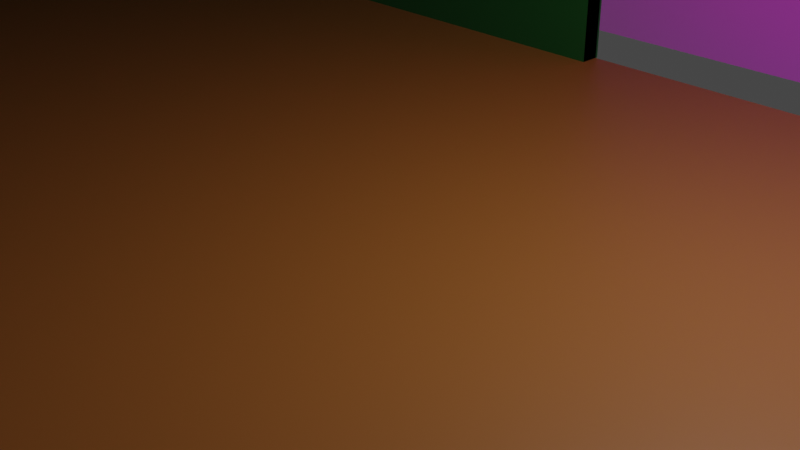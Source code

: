 # Source: taxidermy_huone_tutorial_huone2.blend  (saved by Blender 3.5.10; exported with 4.5.12 LTS)
import bpy
from mathutils import Matrix  # noqa: F401  (used for matrix-valued properties, if any)

bpy.ops.wm.read_factory_settings(use_empty=True)
scene = bpy.context.scene
scene.name = 'Scene'

# ---- collections
col_collection = bpy.data.collections.new('Collection'); scene.collection.children.link(col_collection)

# ---- images (referenced by path relative to the original .blend; pixels are not part of the script)
import os
ASSET_DIR = os.environ.get("B2B_ASSET_DIR", "")  # directory of the original .blend (textures are referenced by path, not embedded)
HERE = os.path.dirname(os.path.abspath(__file__))  # packed textures are extracted next to this script under _unpacked/

def load_image(name, relpath, width, height, colorspace="sRGB"):
    """Load a texture the original file referenced (path relative to the .blend, or extracted next to this script)."""
    p = next((c for c in (os.path.join(HERE, relpath), os.path.join(ASSET_DIR, relpath)) if relpath and os.path.exists(c)), "")
    if p:
        img = bpy.data.images.load(p, check_existing=True)
        img.name = name
    else:  # same state as the original file: an image datablock whose file is absent (Cycles renders it pink)
        img = bpy.data.images.new(name, width, height)
        img.source = "FILE"
        img.filepath = "//" + (relpath or name)
    img.colorspace_settings.name = colorspace
    return img
img_pohjapiirrus_png = load_image('pohjapiirrus.png', 'pohjapiirrus.png', 1024, 1024, 'sRGB')
img_unity_9umklap5jc_png = load_image('Unity_9uMKlaP5Jc.png', 'Unity_9uMKlaP5Jc.png', 1024, 1024, 'sRGB')

# ---- materials (node trees are filled in below, after node groups)
mat_pohjapiirrus = bpy.data.materials.new('pohjapiirrus')
mat_pohjapiirrus.surface_render_method = 'BLENDED'
mat_pohjapiirrus.blend_method = 'BLEND'
mat_unity_9umklap5jc = bpy.data.materials.new('Unity_9uMKlaP5Jc')
mat_unity_9umklap5jc.surface_render_method = 'BLENDED'
mat_unity_9umklap5jc.blend_method = 'BLEND'
mat_katto = bpy.data.materials.new('Katto')
mat_katto.use_transparent_shadow = False
mat_lattia = bpy.data.materials.new('lattia')
mat_lattia.use_transparent_shadow = False
mat_sein_t = bpy.data.materials.new('seinät')
mat_sein_t.use_transparent_shadow = False
mat_kulissi = bpy.data.materials.new('Kulissi')
mat_kulissi.use_transparent_shadow = False

# ---- material node trees
mat_pohjapiirrus.use_nodes = True; mat_pohjapiirrus.node_tree.nodes.clear()
_N = mat_pohjapiirrus.node_tree.nodes; _L = mat_pohjapiirrus.node_tree.links
n0 = _N.new('ShaderNodeBsdfPrincipled'); n0.name = 'Principled BSDF'; n0.location = (249, 275)
n0.distribution = 'GGX'
n0.subsurface_method = 'RANDOM_WALK_SKIN'
n0.inputs[3].default_value = 1.45
n0.inputs[28].default_value = 1.0
n1 = _N.new('ShaderNodeOutputMaterial'); n1.name = 'Material Output'; n1.location = (549, 275)
n2 = _N.new('ShaderNodeTexImage'); n2.name = 'Image Texture'; n2.location = (-249, 189)
n2.image = img_pohjapiirrus_png
n2.extension = 'CLIP'
_L.new(n2.outputs[0], n0.inputs[0])
_L.new(n0.outputs[0], n1.inputs[0])
_L.new(n2.outputs[0], n0.inputs[4])
_L.new(n2.outputs[0], n0.inputs[27])
n1.is_active_output = True
mat_unity_9umklap5jc.use_nodes = True; mat_unity_9umklap5jc.node_tree.nodes.clear()
_N = mat_unity_9umklap5jc.node_tree.nodes; _L = mat_unity_9umklap5jc.node_tree.links
n0 = _N.new('ShaderNodeOutputMaterial'); n0.name = 'Material Output'; n0.location = (300, 300)
n1 = _N.new('ShaderNodeTexImage'); n1.name = 'Image Texture'; n1.location = (-200, 300)
n1.image = img_unity_9umklap5jc_png
n1.extension = 'CLIP'
n2 = _N.new('ShaderNodeBsdfPrincipled'); n2.name = 'Principled BSDF'; n2.location = (0, 300)
n2.distribution = 'GGX'
n2.subsurface_method = 'RANDOM_WALK_SKIN'
n2.inputs[3].default_value = 1.45
n2.inputs[27].default_value = (0.0, 0.0, 0.0, 1.0)
n2.inputs[28].default_value = 1.0
_L.new(n1.outputs[0], n2.inputs[0])
_L.new(n1.outputs[1], n2.inputs[4])
_L.new(n2.outputs[0], n0.inputs[0])
n0.is_active_output = True
mat_katto.use_nodes = True; mat_katto.node_tree.nodes.clear()
_N = mat_katto.node_tree.nodes; _L = mat_katto.node_tree.links
n0 = _N.new('ShaderNodeBsdfPrincipled'); n0.name = 'Principled BSDF'; n0.location = (10, 300)
n0.distribution = 'GGX'
n0.subsurface_method = 'RANDOM_WALK_SKIN'
n0.inputs[0].default_value = (0.01606, 0.04072, 0.281, 1.0)
n0.inputs[3].default_value = 1.45
n0.inputs[27].default_value = (0.0, 0.0, 0.0, 1.0)
n0.inputs[28].default_value = 1.0
n1 = _N.new('ShaderNodeOutputMaterial'); n1.name = 'Material Output'; n1.location = (300, 300)
_L.new(n0.outputs[0], n1.inputs[0])
n1.is_active_output = True
mat_lattia.use_nodes = True; mat_lattia.node_tree.nodes.clear()
_N = mat_lattia.node_tree.nodes; _L = mat_lattia.node_tree.links
n0 = _N.new('ShaderNodeBsdfPrincipled'); n0.name = 'Principled BSDF'; n0.location = (10, 300)
n0.distribution = 'GGX'
n0.subsurface_method = 'RANDOM_WALK_SKIN'
n0.inputs[0].default_value = (0.281, 0.09738, 0.01606, 1.0)
n0.inputs[3].default_value = 1.45
n0.inputs[27].default_value = (0.0, 0.0, 0.0, 1.0)
n0.inputs[28].default_value = 1.0
n1 = _N.new('ShaderNodeOutputMaterial'); n1.name = 'Material Output'; n1.location = (300, 300)
_L.new(n0.outputs[0], n1.inputs[0])
n1.is_active_output = True
mat_sein_t.use_nodes = True; mat_sein_t.node_tree.nodes.clear()
_N = mat_sein_t.node_tree.nodes; _L = mat_sein_t.node_tree.links
n0 = _N.new('ShaderNodeBsdfPrincipled'); n0.name = 'Principled BSDF'; n0.location = (10, 300)
n0.distribution = 'GGX'
n0.subsurface_method = 'RANDOM_WALK_SKIN'
n0.inputs[0].default_value = (0.006421, 0.09462, 0.01555, 1.0)
n0.inputs[3].default_value = 1.45
n0.inputs[27].default_value = (0.0, 0.0, 0.0, 1.0)
n0.inputs[28].default_value = 1.0
n1 = _N.new('ShaderNodeOutputMaterial'); n1.name = 'Material Output'; n1.location = (300, 300)
_L.new(n0.outputs[0], n1.inputs[0])
n1.is_active_output = True
mat_kulissi.use_nodes = True; mat_kulissi.node_tree.nodes.clear()
_N = mat_kulissi.node_tree.nodes; _L = mat_kulissi.node_tree.links
n0 = _N.new('ShaderNodeBsdfPrincipled'); n0.name = 'Principled BSDF'; n0.location = (10, 300)
n0.distribution = 'GGX'
n0.subsurface_method = 'RANDOM_WALK_SKIN'
n0.inputs[0].default_value = (0.0, 0.0, 0.0, 1.0)
n0.inputs[3].default_value = 1.45
n0.inputs[27].default_value = (0.0, 0.0, 0.0, 1.0)
n0.inputs[28].default_value = 1.0
n1 = _N.new('ShaderNodeOutputMaterial'); n1.name = 'Material Output'; n1.location = (300, 300)
_L.new(n0.outputs[0], n1.inputs[0])
n1.is_active_output = True

# ---- world
world_world = bpy.data.worlds.new('World'); scene.world = world_world
world_world.use_nodes = True; world_world.node_tree.nodes.clear()
_N = world_world.node_tree.nodes; _L = world_world.node_tree.links
n0 = _N.new('ShaderNodeOutputWorld'); n0.name = 'World Output'; n0.location = (300, 300)
n1 = _N.new('ShaderNodeBackground'); n1.name = 'Background'; n1.location = (10, 300)
n1.inputs[0].default_value = (0.05088, 0.05088, 0.05088, 1.0)
_L.new(n1.outputs[0], n0.inputs[0])
n0.is_active_output = True
world_world.color = (0.05088, 0.05088, 0.05088)
world_world.use_sun_shadow = False
world_world.sun_shadow_jitter_overblur = 0.0

# ---- cameras
cam_camera = bpy.data.cameras.new('Camera')
cam_camera.clip_end = 100.0
cam_camera.ortho_scale = 7.314

# ---- lights
light_light = bpy.data.lights.new('Light', 'POINT')
light_light.transmission_factor = 0.0
light_light.energy = 1000.0
light_light.shadow_soft_size = 0.1
light_light.shadow_maximum_resolution = 0.006
light_light.use_absolute_resolution = True

# ---- meshes
me_pohjapiirrus = bpy.data.meshes.new('pohjapiirrus')
me_pohjapiirrus.from_pydata([(-1.031, -0.5, 0.0), (1.031, -0.5, 0.0), (-1.031, 0.5, 0.0), (1.031, 0.5, 0.0)], [], [(0, 1, 3, 2)])
_uv = me_pohjapiirrus.uv_layers.new(name='UVMap')
_uv.uv.foreach_set('vector', [0.0, 0.0, 1.0, 0.0, 1.0, 1.0, 0.0, 1.0])
me_pohjapiirrus.materials.append(mat_pohjapiirrus)
me_pohjapiirrus.update()
me_pohjapiirrus_001 = bpy.data.meshes.new('pohjapiirrus.001')
me_pohjapiirrus_001.from_pydata([(-1.031, -0.5, 0.0), (1.031, -0.5, 0.0), (-1.031, 0.5, 0.0), (1.031, 0.5, 0.0)], [], [(0, 1, 3, 2)])
_uv = me_pohjapiirrus_001.uv_layers.new(name='UVMap')
_uv.uv.foreach_set('vector', [0.0, 0.0, 1.0, 0.0, 1.0, 1.0, 0.0, 1.0])
me_pohjapiirrus_001.materials.append(mat_pohjapiirrus)
me_pohjapiirrus_001.update()
me_unity_9umklap5jc = bpy.data.meshes.new('Unity_9uMKlaP5Jc')
me_unity_9umklap5jc.from_pydata([(-1.319, -0.5, 0.0), (1.319, -0.5, 0.0), (-1.319, 0.5, 0.0), (1.319, 0.5, 0.0)], [], [(0, 1, 3, 2)])
_uv = me_unity_9umklap5jc.uv_layers.new(name='UVMap')
_uv.uv.foreach_set('vector', [0.0, 0.0, 1.0, 0.0, 1.0, 1.0, 0.0, 1.0])
me_unity_9umklap5jc.materials.append(mat_unity_9umklap5jc)
me_unity_9umklap5jc.update()
me_cube_002 = bpy.data.meshes.new('Cube.002')
me_cube_002.from_pydata([(20.9, 5.389, 12.52), (20.9, 5.389, -0.009486), (20.9, -10.22, 12.52), (20.9, -10.22, -0.009486), (-23.14, 5.389, 12.52), (-23.14, 5.389, -0.009486), (8.076, 5.389, -0.009486), (14.49, 5.389, 7.843), (14.49, 5.389, 12.52), (8.076, 5.389, 12.52), (14.49, 5.389, -0.009486), (8.076, 5.389, 7.843), (20.9, 5.389, 7.843), (20.9, -10.22, 7.843), (-23.14, 5.389, 7.843), (14.49, 5.389, 3.917), (8.076, 5.389, 3.917), (20.9, 5.389, 3.917), (20.9, -10.22, 3.917), (-23.14, 5.389, 3.917), (-15.46, 5.389, -0.009486), (-15.46, 5.389, 7.843), (-15.46, 5.389, 12.52), (-15.46, 5.389, 3.917), (-12.55, 5.389, 12.52), (-12.55, 5.389, -0.009486), (-12.55, 5.389, 7.843), (-12.55, 5.389, 3.917), (20.9, -10.22, 6.684), (14.49, 5.389, 6.684), (8.076, 5.389, 6.684), (-23.14, 5.389, 6.684), (20.9, 5.389, 6.684), (-15.46, 5.389, 6.684), (-12.55, 5.389, 6.684), (-1.897, 5.389, 12.52), (-1.898, 5.389, -0.009486), (-1.897, 5.389, 7.843), (-1.898, 5.389, 3.917), (-1.898, 5.389, 6.684), (5.255, 5.389, 12.52), (5.267, 5.389, -0.009486), (5.255, 5.389, 7.843), (5.267, 5.389, 3.917), (5.267, 5.389, 6.684), (20.9, -10.22, 10.18), (14.49, 5.389, 10.18), (8.076, 5.389, 10.18), (-23.14, 5.389, 10.18), (20.9, 5.389, 10.18), (-15.46, 5.389, 10.18), (-12.55, 5.389, 10.18), (-1.897, 5.389, 10.18), (5.255, 5.389, 10.18), (20.9, 1.077, 12.52), (20.9, 1.077, -0.009486), (20.9, 1.077, 7.843), (20.9, 1.077, 3.917), (20.9, 1.077, 6.684), (20.9, 1.077, 10.18), (20.9, -4.57, 12.52), (20.9, -4.57, -0.009486), (20.9, -4.57, 7.843), (20.9, -4.57, 3.917), (20.9, -4.57, 6.684), (20.9, -4.57, 10.18), (-23.14, 5.389, 9.013), (-15.46, 5.389, 9.013), (-12.55, 5.389, 9.013), (-1.897, 5.389, 9.013), (-23.37, 1.077, 12.52), (-23.37, 5.389, 12.52), (-23.37, 5.389, 3.917), (-23.37, 5.389, -0.009486), (-23.37, -10.22, 10.18), (-23.37, -10.22, 12.52), (-23.37, 5.389, 9.013), (-23.37, 5.389, 7.843), (-23.37, -10.22, 9.013), (-23.37, 5.389, 10.18), (-23.37, -4.57, 10.18), (-23.37, -4.57, 12.52), (-23.37, 1.077, -0.009486), (-23.37, 1.077, 7.843), (-23.37, 1.077, 3.917), (-23.37, 1.077, 10.18), (-23.37, 1.077, 9.013), (-23.37, -4.57, 9.013), (-46.35, 1.077, 0.006344), (-46.35, 1.077, -0.009486), (-46.35, 1.077, 9.006), (-23.67, 1.077, 9.006), (-23.37, -4.57, -0.009486), (-23.37, -10.22, -0.009486), (-23.37, -4.57, 7.843), (-23.37, -10.22, 7.843), (-23.37, -10.22, 6.684), (-23.37, -4.57, 3.917), (-23.37, -10.22, 3.917), (-23.37, -4.57, 6.669), (-23.37, -10.22, 9.013), (-23.37, 1.077, -0.009486), (-23.37, 1.077, 3.917), (-23.37, 1.077, 9.013), (-23.37, -4.57, 9.013), (-60.08, -4.57, -0.009486), (-60.08, -10.22, -0.009486), (-60.08, -4.57, 9.006), (-60.08, -10.22, 9.006), (-60.08, 1.077, -0.009486), (-60.08, 1.077, 9.006), (21.11, 5.608, 12.52), (21.11, 5.608, -0.009486), (21.21, -10.22, 12.52), (21.21, -10.22, -0.009486), (-23.14, 5.699, 12.52), (-23.14, 5.699, -0.009486), (8.076, 5.699, -0.009486), (14.49, 5.699, 7.843), (14.49, 5.699, 12.52), (8.076, 5.699, 12.52), (14.49, 5.699, -0.009486), (8.076, 5.699, 7.843), (21.11, 5.608, 7.843), (21.21, -10.22, 7.843), (-23.14, 5.699, 7.843), (14.49, 5.699, 3.917), (8.076, 5.699, 3.917), (21.11, 5.608, 3.917), (21.21, -10.22, 3.917), (-23.14, 5.699, 3.917), (-15.46, 5.699, -0.009486), (-15.46, 5.699, 7.843), (-15.46, 5.699, 12.52), (-15.46, 5.699, 3.917), (-12.55, 5.699, 12.52), (-12.55, 5.699, -0.009486), (-12.55, 5.699, 7.843), (-12.55, 5.699, 3.917), (21.21, -10.22, 6.684), (14.49, 5.699, 6.684), (8.076, 5.699, 6.684), (-23.14, 5.699, 6.684), (21.11, 5.608, 6.684), (-15.46, 5.699, 6.684), (-12.55, 5.699, 6.684), (-1.897, 5.699, 12.52), (-1.898, 5.699, -0.009486), (-1.897, 5.699, 7.843), (-1.898, 5.699, 3.917), (-1.898, 5.699, 6.684), (5.255, 5.699, 12.52), (5.267, 5.699, -0.009486), (5.255, 5.699, 7.843), (5.267, 5.699, 3.917), (5.267, 5.699, 6.684), (21.21, -10.22, 10.18), (14.49, 5.699, 10.18), (8.076, 5.699, 10.18), (-23.14, 5.699, 10.18), (21.11, 5.608, 10.18), (-15.46, 5.699, 10.18), (-12.55, 5.699, 10.18), (-1.897, 5.699, 10.18), (5.255, 5.699, 10.18), (21.21, 1.077, 12.52), (21.21, 1.077, -0.009486), (21.21, 1.077, 7.843), (21.21, 1.077, 3.917), (21.21, 1.077, 6.684), (21.21, 1.077, 10.18), (21.21, -4.57, 12.52), (21.21, -4.57, -0.009486), (21.21, -4.57, 7.843), (21.21, -4.57, 3.917), (21.21, -4.57, 6.684), (21.21, -4.57, 10.18), (-23.14, 5.699, 9.013), (-15.46, 5.699, 9.013), (-12.55, 5.699, 9.013), (-1.897, 5.699, 9.013), (-23.68, 1.077, 12.52), (-23.59, 5.608, 12.52), (-23.59, 5.608, 3.917), (-23.59, 5.608, -0.009486), (-23.68, -10.22, 10.18), (-23.68, -10.22, 12.52), (-23.59, 5.608, 9.013), (-23.59, 5.608, 7.843), (-23.68, -10.22, 9.013), (-23.59, 5.608, 10.18), (-23.68, -4.57, 10.18), (-23.68, -4.57, 12.52), (-23.68, 1.077, -0.009486), (-23.37, -4.57, 7.834), (-23.68, 1.077, 3.917), (-23.68, 1.077, 10.18), (-23.68, 1.077, 9.013), (-23.68, -4.57, 9.013), (-46.35, 1.387, -0.009486), (-46.35, 1.387, 9.006), (-23.67, 1.387, 9.006), (-23.68, -4.57, -0.009486), (-23.68, -10.22, -0.009486), (-23.68, -4.57, 7.843), (-23.68, -10.22, 7.843), (-23.68, -10.22, 6.684), (-23.68, -4.57, 3.917), (-23.68, -10.22, 3.917), (-23.68, -4.57, 6.684), (-23.68, -10.22, 9.013), (-23.59, 1.295, 9.013), (-23.68, -4.57, 9.013), (-60.39, -4.57, -0.009486), (-60.39, -10.22, -0.009486), (-60.39, -4.57, 9.006), (-60.39, -10.22, 9.006), (-60.3, 1.296, -0.009486), (-60.3, 1.296, 9.006), (-23.68, -4.57, 6.654), (-23.67, 1.077, 0.006344), (-46.35, 1.387, 0.006344), (-23.67, 1.387, 0.006344), (-23.68, -4.57, 7.834), (-23.37, 1.077, 7.841), (-23.68, 1.077, 7.841), (-46.35, 1.077, 2.217), (-60.08, -10.22, 2.217), (-60.08, -4.57, 2.217), (-60.08, 1.077, 2.217), (-46.35, 1.387, 2.217), (-60.39, -10.22, 2.217), (-60.39, -4.57, 2.217), (-60.3, 1.296, 2.217), (-60.08, -7.393, -0.009486), (-60.08, -7.393, 9.006), (-60.39, -7.393, -0.009486), (-60.39, -7.393, 9.006), (-60.39, -7.393, 2.217), (-60.08, -7.393, 2.217), (-66.85, -4.57, 2.217), (-66.85, -4.57, -0.009486), (-67.16, -4.57, 2.217), (-67.16, -4.57, -0.009486), (-67.16, -7.393, 2.217), (-66.85, -7.393, -0.009486), (-67.16, -7.393, -0.009486), (-66.85, -7.393, 2.217), (20.9, -1.528, -0.009486), (20.9, -1.528, 7.843), (20.9, -1.528, 3.917), (20.9, -1.528, 6.684), (20.9, -1.528, 10.18), (20.9, -1.528, 12.52), (21.21, -1.528, -0.009486), (21.21, -1.528, 7.843), (21.21, -1.528, 3.917), (21.21, -1.528, 6.684), (21.21, -1.528, 10.18), (21.21, -1.528, 12.52), (8.076, 5.389, 2.608), (14.49, 5.389, 2.608), (20.9, -10.22, 2.608), (20.9, 5.389, 2.608), (5.267, 5.389, 2.608), (20.9, 1.077, 2.608), (20.9, -4.57, 2.608), (8.076, 5.699, 2.608), (14.49, 5.699, 2.608), (21.21, -10.22, 2.608), (21.11, 5.608, 2.608), (5.267, 5.699, 2.608), (21.21, 1.077, 2.608), (21.21, -4.57, 2.608), (21.21, -1.528, 2.608), (20.9, -1.528, 2.608), (27.38, -4.57, -0.009486), (27.38, -1.528, -0.009486), (27.69, -4.57, -0.009486), (27.69, -1.528, -0.009486), (27.69, -1.528, 2.608), (27.38, -4.57, 2.608), (27.69, -4.57, 2.608), (27.38, -1.528, 2.608)], [(101, 102), (94, 194), (224, 103)], [(65, 45, 2, 60), (46, 8, 9, 47), (50, 22, 4, 48), (32, 12, 7, 29), (49, 0, 8, 46), (33, 21, 14, 31), (266, 262, 18, 63), (263, 17, 15, 261), (20, 23, 19, 5), (64, 28, 13, 62), (261, 15, 16, 260), (11, 30, 16, 15, 29, 7), (34, 26, 21, 33), (51, 24, 22, 50), (52, 35, 24, 51), (39, 37, 26, 34), (36, 38, 27, 25), (38, 39, 34, 27), (63, 18, 28, 64), (23, 33, 31, 19), (17, 32, 29, 15), (39, 44, 42, 53, 52, 69, 37), (53, 40, 35, 52), (47, 9, 40, 53), (30, 11, 42, 44), (260, 16, 43, 264), (16, 30, 44, 43), (11, 47, 53, 42), (69, 52, 51, 68), (68, 51, 50, 67), (12, 49, 46, 7), (67, 50, 48, 66), (7, 46, 47, 11), (62, 13, 45, 65), (20, 25, 27, 34, 33, 23), (12, 56, 59, 49), (17, 57, 58, 32), (32, 58, 56, 12), (263, 265, 57, 17), (49, 59, 54, 0), (48, 4, 71, 79), (14, 66, 76, 77), (249, 62, 65, 252), (250, 63, 64, 251), (251, 64, 62, 249), (275, 266, 63, 250), (252, 65, 60, 253), (21, 67, 66, 14), (26, 68, 67, 21), (37, 69, 68, 26), (85, 79, 71, 70), (82, 73, 72, 84), (86, 76, 79, 85), (87, 86, 85, 80), (80, 85, 70, 81), (74, 80, 81, 75), (78, 87, 80, 74), (83, 77, 76, 86), (5, 19, 72, 73), (66, 48, 79, 76), (95, 94, 104, 100), (96, 99, 94, 95), (93, 92, 97, 98), (98, 97, 99, 96), (228, 229, 110, 107), (239, 228, 107, 235), (226, 90, 110, 229), (176, 171, 113, 156), (157, 158, 120, 119), (161, 159, 115, 133), (143, 140, 118, 123), (160, 157, 119, 111), (144, 142, 125, 132), (273, 174, 129, 269), (270, 268, 126, 128), (131, 116, 130, 134), (175, 173, 124, 139), (268, 267, 127, 126), (122, 118, 140, 126, 127, 141), (145, 144, 132, 137), (162, 161, 133, 135), (163, 162, 135, 146), (150, 145, 137, 148), (147, 136, 138, 149), (149, 138, 145, 150), (174, 175, 139, 129), (134, 130, 142, 144), (128, 126, 140, 143), (150, 148, 180, 163, 164, 153, 155), (164, 163, 146, 151), (158, 164, 151, 120), (141, 155, 153, 122), (267, 271, 154, 127), (127, 154, 155, 141), (122, 153, 164, 158), (180, 179, 162, 163), (179, 178, 161, 162), (123, 118, 157, 160), (178, 177, 159, 161), (118, 122, 158, 157), (173, 176, 156, 124), (131, 134, 144, 145, 138, 136), (123, 160, 170, 167), (128, 143, 169, 168), (143, 123, 167, 169), (270, 128, 168, 272), (160, 111, 165, 170), (159, 190, 182, 115), (125, 188, 187, 177), (255, 258, 176, 173), (256, 257, 175, 174), (257, 255, 173, 175), (274, 256, 174, 273), (258, 259, 171, 176), (132, 125, 177, 178), (137, 132, 178, 179), (148, 137, 179, 180), (196, 181, 182, 190), (198, 197, 225, 223), (193, 195, 183, 184), (197, 196, 190, 187), (198, 191, 196, 197), (191, 192, 181, 196), (185, 186, 192, 191), (189, 185, 191, 198), (116, 184, 183, 130), (177, 187, 190, 159), (205, 210, 212, 204), (206, 205, 204, 209), (203, 208, 207, 202), (208, 206, 209, 207), (232, 215, 218, 233), (238, 237, 215, 232), (230, 233, 218, 200), (9, 8, 119, 120), (60, 2, 113, 171), (55, 1, 112, 166), (45, 13, 124, 156), (10, 6, 117, 121), (8, 0, 111, 119), (1, 10, 121, 112), (20, 5, 116, 131), (262, 3, 114, 269), (40, 9, 120, 151), (28, 18, 129, 139), (25, 20, 131, 136), (4, 22, 133, 115), (22, 24, 135, 133), (36, 25, 136, 147), (13, 28, 139, 124), (24, 35, 146, 135), (44, 39, 150, 155), (39, 38, 149, 150), (38, 36, 147, 149), (35, 40, 151, 146), (6, 41, 152, 117), (264, 43, 154, 271), (43, 44, 155, 154), (2, 45, 156, 113), (0, 54, 165, 111), (248, 55, 166, 254), (253, 60, 171, 259), (71, 4, 115, 182), (3, 61, 172, 114), (5, 73, 184, 116), (70, 71, 182, 181), (74, 75, 186, 185), (78, 74, 185, 189), (81, 70, 181, 192), (73, 82, 193, 184), (82, 84, 195, 193), (87, 198, 223, 194), (75, 81, 192, 186), (197, 86, 224, 225), (87, 78, 189, 198), (88, 220, 222, 221), (91, 201, 222, 220), (92, 93, 203, 202), (96, 95, 205, 206), (93, 98, 208, 203), (98, 96, 206, 208), (97, 92, 202, 207), (99, 97, 207, 209), (95, 100, 210, 205), (100, 104, 212, 210), (91, 103, 211, 201), (200, 90, 88, 221), (234, 106, 214, 236), (235, 107, 215, 237), (109, 105, 213, 217), (227, 108, 216, 231), (107, 110, 218, 215), (110, 90, 200, 218), (89, 109, 217, 199), (194, 223, 219, 99), (90, 88, 220, 91), (201, 200, 221, 222), (90, 200, 201, 197), (19, 31, 14, 77, 72), (77, 83, 102, 72), (102, 83, 225, 195), (104, 194, 83, 103), (224, 194, 223, 225), (195, 225, 188, 183), (130, 183, 188, 125), (197, 187, 188, 225), (106, 227, 231, 214), (199, 217, 233, 230), (236, 238, 244, 246), (213, 232, 233, 217), (89, 226, 229, 109), (234, 105, 241, 245), (105, 109, 229, 228), (106, 234, 239, 227), (214, 231, 238, 236), (108, 235, 237, 216), (105, 234, 236, 213), (231, 216, 237, 238), (227, 239, 235, 108), (246, 244, 242, 243), (245, 241, 240, 247), (228, 239, 247, 240), (105, 228, 240, 241), (232, 213, 243, 242), (239, 234, 245, 247), (238, 232, 242, 244), (213, 236, 246, 243), (54, 253, 259, 165), (61, 248, 254, 172), (170, 165, 259, 258), (272, 168, 256, 274), (169, 167, 255, 257), (168, 169, 257, 256), (167, 170, 258, 255), (59, 252, 253, 54), (265, 275, 250, 57), (58, 251, 249, 56), (57, 250, 251, 58), (56, 249, 252, 59), (55, 248, 275, 265), (166, 272, 274, 254), (41, 264, 271, 152), (18, 262, 269, 129), (254, 274, 280, 279), (112, 270, 272, 166), (117, 152, 271, 267), (121, 117, 267, 268), (112, 121, 268, 270), (172, 273, 269, 114), (273, 172, 278, 282), (1, 55, 265, 263), (6, 260, 264, 41), (10, 261, 260, 6), (1, 263, 261, 10), (61, 3, 262, 266), (279, 280, 282, 278), (277, 276, 281, 283), (274, 273, 282, 280), (248, 61, 276, 277), (61, 266, 281, 276), (266, 275, 283, 281), (275, 248, 277, 283), (172, 254, 279, 278)])
me_cube_002.polygons.foreach_set('material_index', [2, 2, 2, 2, 2, 2, 2, 2, 2, 2, 2, 2, 2, 2, 2, 2, 2, 2, 2, 2, 2, 2, 2, 2, 2, 2, 2, 2, 2, 2, 2, 2, 2, 2, 2, 2, 2, 2, 2, 2, 2, 2, 2, 2, 2, 2, 2, 2, 2, 2, 2, 2, 2, 2, 2, 2, 2, 2, 2, 2, 2, 2, 2, 2, 2, 2, 2, 2, 2, 2, 2, 2, 2, 2, 2, 2, 2, 2, 2, 2, 2, 2, 2, 2, 2, 2, 2, 2, 2, 2, 2, 2, 2, 2, 2, 2, 2, 2, 2, 2, 2, 2, 2, 2, 2, 2, 2, 2, 2, 2, 2, 2, 2, 2, 2, 2, 2, 2, 2, 2, 2, 2, 2, 2, 2, 2, 2, 2, 2, 2, 2, 2, 2, 2, 2, 2, 2, 2, 2, 2, 2, 2, 2, 2, 2, 2, 2, 2, 2, 2, 2, 2, 2, 2, 2, 2, 2, 2, 2, 2, 2, 2, 2, 2, 2, 2, 2, 2, 2, 2, 2, 2, 2, 2, 2, 0, 0, 2, 2, 2, 2, 2, 2, 2, 2, 0, 0, 2, 2, 1, 2, 2, 2, 0, 2, 2, 2, 2, 2, 2, 2, 2, 0, 2, 2, 2, 2, 2, 2, 2, 2, 2, 2, 2, 2, 2, 2, 2, 2, 2, 2, 2, 2, 2, 2, 2, 2, 2, 2, 2, 2, 2, 2, 2, 2, 2, 2, 2, 2, 2, 2, 2, 2, 2, 2, 2, 2, 2, 2, 2, 2, 2, 2, 2, 2, 2, 0, 2, 2, 2, 2, 2, 2])
_uv = me_cube_002.uv_layers.new(name='UVMap')
_uv.uv.foreach_set('vector', [0.2597, 0.7774, 0.2597, 0.8577, 0.2264, 0.8577, 0.2264, 0.7774, 0.438, 0.5385, 0.4047, 0.5385, 0.4047, 0.4473, 0.438, 0.4473, 0.438, 0.1124, 0.4047, 0.1124, 0.4047, 0.003252, 0.438, 0.003252, 0.4877, 0.6297, 0.4712, 0.6297, 0.4712, 0.5385, 0.4877, 0.5385, 0.438, 0.6297, 0.4047, 0.6297, 0.4047, 0.5385, 0.438, 0.5385, 0.4877, 0.1124, 0.4712, 0.1124, 0.4712, 0.003252, 0.4877, 0.003252, 0.3674, 0.7774, 0.3674, 0.8577, 0.3488, 0.8577, 0.3488, 0.7774, 0.5457, 0.6297, 0.5271, 0.6297, 0.5271, 0.5385, 0.5457, 0.5385, 0.5829, 0.1124, 0.5271, 0.1124, 0.5271, 0.003252, 0.5829, 0.003252, 0.3095, 0.7774, 0.3095, 0.8577, 0.293, 0.8577, 0.293, 0.7774, 0.5457, 0.5385, 0.5271, 0.5385, 0.5271, 0.4473, 0.5457, 0.4473, 0.4712, 0.4473, 0.4877, 0.4473, 0.5271, 0.4473, 0.5271, 0.5385, 0.4877, 0.5385, 0.4712, 0.5385, 0.4877, 0.1539, 0.4712, 0.1539, 0.4712, 0.1124, 0.4877, 0.1124, 0.438, 0.1539, 0.4047, 0.1539, 0.4047, 0.1124, 0.438, 0.1124, 0.438, 0.3054, 0.4047, 0.3054, 0.4047, 0.1539, 0.438, 0.1539, 0.4877, 0.3054, 0.4712, 0.3054, 0.4712, 0.1539, 0.4877, 0.1539, 0.5829, 0.3054, 0.5271, 0.3054, 0.5271, 0.1539, 0.5829, 0.1539, 0.5271, 0.3054, 0.4877, 0.3054, 0.4877, 0.1539, 0.5271, 0.1539, 0.3488, 0.7774, 0.3488, 0.8577, 0.3095, 0.8577, 0.3095, 0.7774, 0.5271, 0.1124, 0.4877, 0.1124, 0.4877, 0.003252, 0.5271, 0.003252, 0.5271, 0.6297, 0.4877, 0.6297, 0.4877, 0.5385, 0.5271, 0.5385, 0.4877, 0.3054, 0.4877, 0.4073, 0.4712, 0.4072, 0.438, 0.4072, 0.438, 0.3054, 0.4546, 0.3054, 0.4712, 0.3054, 0.438, 0.4072, 0.4047, 0.4072, 0.4047, 0.3054, 0.438, 0.3054, 0.438, 0.4473, 0.4047, 0.4473, 0.4047, 0.4072, 0.438, 0.4072, 0.4877, 0.4473, 0.4712, 0.4473, 0.4712, 0.4072, 0.4877, 0.4073, 0.5457, 0.4473, 0.5271, 0.4473, 0.5271, 0.4073, 0.5457, 0.4073, 0.5271, 0.4473, 0.4877, 0.4473, 0.4877, 0.4073, 0.5271, 0.4073, 0.4712, 0.4473, 0.438, 0.4473, 0.438, 0.4072, 0.4712, 0.4072, 0.4546, 0.3054, 0.438, 0.3054, 0.438, 0.1539, 0.4546, 0.1539, 0.4546, 0.1539, 0.438, 0.1539, 0.438, 0.1124, 0.4546, 0.1124, 0.4712, 0.6297, 0.438, 0.6297, 0.438, 0.5385, 0.4712, 0.5385, 0.4546, 0.1124, 0.438, 0.1124, 0.438, 0.003252, 0.4546, 0.003252, 0.4712, 0.5385, 0.438, 0.5385, 0.438, 0.4473, 0.4712, 0.4473, 0.293, 0.7774, 0.293, 0.8577, 0.2597, 0.8577, 0.2597, 0.7774, 0.5829, 0.1124, 0.5829, 0.1539, 0.5271, 0.1539, 0.4877, 0.1539, 0.4877, 0.1124, 0.5271, 0.1124, 0.293, 0.6357, 0.293, 0.6971, 0.2597, 0.6971, 0.2597, 0.6357, 0.3488, 0.6357, 0.3488, 0.6971, 0.3095, 0.6971, 0.3095, 0.6357, 0.3095, 0.6357, 0.3095, 0.6971, 0.293, 0.6971, 0.293, 0.6357, 0.3674, 0.6357, 0.3674, 0.6971, 0.3488, 0.6971, 0.3488, 0.6357, 0.2597, 0.6357, 0.2597, 0.6971, 0.2264, 0.6971, 0.2264, 0.6357, 0.438, 0.003252, 0.4047, 0.003252, 0.4047, 0.0, 0.438, 0.0, 0.4712, 0.003252, 0.4546, 0.003252, 0.4546, 0.0, 0.4712, 0.0, 0.293, 0.7341, 0.293, 0.7774, 0.2597, 0.7774, 0.2597, 0.7341, 0.3488, 0.7341, 0.3488, 0.7774, 0.3095, 0.7774, 0.3095, 0.7341, 0.3095, 0.7341, 0.3095, 0.7774, 0.293, 0.7774, 0.293, 0.7341, 0.3674, 0.7341, 0.3674, 0.7774, 0.3488, 0.7774, 0.3488, 0.7341, 0.2597, 0.7341, 0.2597, 0.7774, 0.2264, 0.7774, 0.2264, 0.7341, 0.4712, 0.1124, 0.4546, 0.1124, 0.4546, 0.003252, 0.4712, 0.003252, 0.4712, 0.1539, 0.4546, 0.1539, 0.4546, 0.1124, 0.4712, 0.1124, 0.4712, 0.3054, 0.4546, 0.3054, 0.4546, 0.1539, 0.4712, 0.1539, 0.8985, 0.06133, 0.8985, 6.783e-09, 0.9318, 6.783e-09, 0.9318, 0.06133, 0.2196, 0.6385, 0.2196, 0.6998, 0.1638, 0.6998, 0.1638, 0.6385, 0.8818, 0.06133, 0.8818, 6.783e-09, 0.8985, 6.783e-09, 0.8985, 0.06133, 0.8818, 0.1417, 0.8818, 0.06133, 0.8985, 0.06133, 0.8985, 0.1417, 0.8985, 0.1417, 0.8985, 0.06133, 0.9318, 0.06133, 0.9318, 0.1417, 0.8985, 0.222, 0.8985, 0.1417, 0.9318, 0.1417, 0.9318, 0.222, 0.8818, 0.222, 0.8818, 0.1417, 0.8985, 0.1417, 0.8985, 0.222, 0.8652, 0.06133, 0.8652, 6.783e-09, 0.8818, 6.783e-09, 0.8818, 0.06133, 0.5829, 0.003252, 0.5271, 0.003252, 0.5271, 0.0, 0.5829, 0.0, 0.4546, 0.003252, 0.438, 0.003252, 0.438, 0.0, 0.4546, 0.0, 0.1283, 0.9511, 0.2086, 0.9511, 0.2086, 0.9677, 0.1283, 0.9677, 0.1283, 0.9346, 0.2086, 0.9344, 0.2086, 0.9511, 0.1283, 0.9511, 0.1283, 0.8393, 0.2086, 0.8393, 0.2086, 0.8952, 0.1283, 0.8952, 0.1283, 0.8952, 0.2086, 0.8952, 0.2086, 0.9344, 0.1283, 0.9346, 0.09659, 0.9197, 0.09659, 1.0, 0.0, 1.0, 0.0, 0.9197, 0.09659, 0.8795, 0.09659, 0.9197, 0.0, 0.9197, 0.0, 0.8795, 0.8707, 0.2267, 0.9673, 0.2267, 0.9673, 0.4221, 0.8707, 0.4221, 0.438, 0.71, 0.4047, 0.71, 0.4047, 0.6297, 0.438, 0.6297, 0.2597, 0.09425, 0.2597, 0.1854, 0.2264, 0.1854, 0.2264, 0.09425, 0.2597, 0.5202, 0.2597, 0.6293, 0.2264, 0.6293, 0.2264, 0.5202, 0.3095, 0.0, 0.3095, 0.09425, 0.293, 0.09425, 0.293, 0.0, 0.2597, 0.0, 0.2597, 0.09425, 0.2264, 0.09425, 0.2264, 0.0, 0.3095, 0.5202, 0.3095, 0.6293, 0.293, 0.6293, 0.293, 0.5202, 0.5457, 0.71, 0.5271, 0.71, 0.5271, 0.6297, 0.5457, 0.6297, 0.3674, 0.0, 0.3674, 0.09425, 0.3488, 0.09425, 0.3488, 0.0, 0.4047, 0.5202, 0.4047, 0.6293, 0.3488, 0.6293, 0.3488, 0.5202, 0.4877, 0.71, 0.4712, 0.71, 0.4712, 0.6297, 0.4877, 0.6297, 0.3674, 0.09425, 0.3674, 0.1854, 0.3488, 0.1854, 0.3488, 0.09425, 0.293, 0.1854, 0.293, 0.09425, 0.3095, 0.09425, 0.3488, 0.09425, 0.3488, 0.1854, 0.3095, 0.1854, 0.3095, 0.4787, 0.3095, 0.5202, 0.293, 0.5202, 0.293, 0.4787, 0.2597, 0.4787, 0.2597, 0.5202, 0.2264, 0.5202, 0.2264, 0.4787, 0.2597, 0.3272, 0.2597, 0.4787, 0.2264, 0.4787, 0.2264, 0.3272, 0.3095, 0.3273, 0.3095, 0.4787, 0.293, 0.4787, 0.293, 0.3272, 0.4047, 0.3273, 0.4047, 0.4787, 0.3488, 0.4787, 0.3488, 0.3273, 0.3488, 0.3273, 0.3488, 0.4787, 0.3095, 0.4787, 0.3095, 0.3273, 0.5271, 0.71, 0.4877, 0.71, 0.4877, 0.6297, 0.5271, 0.6297, 0.3488, 0.5202, 0.3488, 0.6293, 0.3095, 0.6293, 0.3095, 0.5202, 0.3488, 0.0, 0.3488, 0.09425, 0.3095, 0.09425, 0.3095, 0.0, 0.3095, 0.3273, 0.293, 0.3272, 0.2763, 0.3272, 0.2597, 0.3272, 0.2597, 0.2255, 0.293, 0.2255, 0.3095, 0.2254, 0.2597, 0.2255, 0.2597, 0.3272, 0.2264, 0.3272, 0.2264, 0.2255, 0.2597, 0.1854, 0.2597, 0.2255, 0.2264, 0.2255, 0.2264, 0.1854, 0.3095, 0.1854, 0.3095, 0.2254, 0.293, 0.2255, 0.293, 0.1854, 0.3674, 0.1854, 0.3674, 0.2254, 0.3488, 0.2254, 0.3488, 0.1854, 0.3488, 0.1854, 0.3488, 0.2254, 0.3095, 0.2254, 0.3095, 0.1854, 0.293, 0.1854, 0.293, 0.2255, 0.2597, 0.2255, 0.2597, 0.1854, 0.2763, 0.3272, 0.2763, 0.4787, 0.2597, 0.4787, 0.2597, 0.3272, 0.2763, 0.4787, 0.2763, 0.5202, 0.2597, 0.5202, 0.2597, 0.4787, 0.293, 0.0, 0.293, 0.09425, 0.2597, 0.09425, 0.2597, 0.0, 0.2763, 0.5202, 0.2763, 0.6293, 0.2597, 0.6293, 0.2597, 0.5202, 0.293, 0.09425, 0.293, 0.1854, 0.2597, 0.1854, 0.2597, 0.09425, 0.4712, 0.71, 0.438, 0.71, 0.438, 0.6297, 0.4712, 0.6297, 0.4047, 0.5202, 0.3488, 0.5202, 0.3095, 0.5202, 0.3095, 0.4787, 0.3488, 0.4787, 0.4047, 0.4787, 0.4712, 0.8548, 0.438, 0.8548, 0.438, 0.7903, 0.4712, 0.7903, 0.5271, 0.8548, 0.4877, 0.8548, 0.4877, 0.7903, 0.5271, 0.7903, 0.4877, 0.8548, 0.4712, 0.8548, 0.4712, 0.7903, 0.4877, 0.7903, 0.5457, 0.8548, 0.5271, 0.8548, 0.5271, 0.7903, 0.5457, 0.7903, 0.438, 0.8548, 0.4047, 0.8548, 0.4047, 0.7903, 0.438, 0.7903, 0.2597, 0.6293, 0.2597, 0.6357, 0.2264, 0.6357, 0.2264, 0.6293, 0.293, 0.6293, 0.293, 0.6357, 0.2763, 0.6357, 0.2763, 0.6293, 0.4712, 0.7533, 0.438, 0.7533, 0.438, 0.71, 0.4712, 0.71, 0.5271, 0.7533, 0.4877, 0.7533, 0.4877, 0.71, 0.5271, 0.71, 0.4877, 0.7533, 0.4712, 0.7533, 0.4712, 0.71, 0.4877, 0.71, 0.5457, 0.7533, 0.5271, 0.7533, 0.5271, 0.71, 0.5457, 0.71, 0.438, 0.7533, 0.4047, 0.7533, 0.4047, 0.71, 0.438, 0.71, 0.293, 0.5202, 0.293, 0.6293, 0.2763, 0.6293, 0.2763, 0.5202, 0.293, 0.4787, 0.293, 0.5202, 0.2763, 0.5202, 0.2763, 0.4787, 0.293, 0.3272, 0.293, 0.4787, 0.2763, 0.4787, 0.2763, 0.3272, 0.6162, 0.6137, 0.5829, 0.6137, 0.5829, 0.5493, 0.6162, 0.5493, 0.6329, 0.6941, 0.6329, 0.6137, 0.6495, 0.6137, 0.6496, 0.6941, 0.7612, 0.6137, 0.7054, 0.6137, 0.7054, 0.5493, 0.7612, 0.5493, 0.6329, 0.6137, 0.6162, 0.6137, 0.6162, 0.5493, 0.6329, 0.5493, 0.6329, 0.6941, 0.6162, 0.6941, 0.6162, 0.6137, 0.6329, 0.6137, 0.6162, 0.6941, 0.5829, 0.6941, 0.5829, 0.6137, 0.6162, 0.6137, 0.6162, 0.7744, 0.5829, 0.7744, 0.5829, 0.6941, 0.6162, 0.6941, 0.6329, 0.7744, 0.6162, 0.7744, 0.6162, 0.6941, 0.6329, 0.6941, 0.4047, 0.6293, 0.4047, 0.6357, 0.3488, 0.6357, 0.3488, 0.6293, 0.2763, 0.6293, 0.2763, 0.6357, 0.2597, 0.6357, 0.2597, 0.6293, 0.485, 0.9665, 0.485, 0.9831, 0.4047, 0.9831, 0.4047, 0.9665, 0.485, 0.95, 0.485, 0.9665, 0.4047, 0.9665, 0.4047, 0.95, 0.485, 0.8548, 0.485, 0.9106, 0.4047, 0.9106, 0.4047, 0.8548, 0.485, 0.9106, 0.485, 0.95, 0.4047, 0.95, 0.4047, 0.9106, 0.6795, 0.8578, 0.5829, 0.8578, 0.5829, 0.7744, 0.6795, 0.7744, 0.6795, 0.898, 0.5829, 0.898, 0.5829, 0.8578, 0.6795, 0.8578, 0.8578, 0.7501, 0.8578, 0.9486, 0.7612, 0.9486, 0.7612, 0.7501, 0.222, 0.1868, 0.222, 0.09559, 0.2264, 0.09559, 0.2264, 0.1868, 0.08033, 0.00441, 1.357e-08, 0.00441, 0.0, 0.0, 0.08033, 1.357e-07, 0.7436, 0.2223, 0.8049, 0.2223, 0.8081, 0.2254, 0.7436, 0.2267, 0.2152, 0.8448, 0.2152, 0.8115, 0.2196, 0.8115, 0.2196, 0.8448, 0.8049, 0.1311, 0.8049, 0.03995, 0.8093, 0.03995, 0.8093, 0.1311, 0.222, 0.09559, 0.222, 0.00441, 0.2251, 0.001292, 0.2264, 0.09559, 0.8049, 0.2223, 0.8049, 0.1311, 0.8093, 0.1311, 0.8081, 0.2254, 0.9508, 0.7393, 0.9293, 0.8464, 0.925, 0.8455, 0.9465, 0.7385, 0.2152, 0.7371, 0.2152, 0.6998, 0.2196, 0.6998, 0.2196, 0.7371, 0.222, 0.2269, 0.222, 0.1868, 0.2264, 0.1868, 0.2264, 0.2269, 0.2152, 0.795, 0.2152, 0.7557, 0.2196, 0.7557, 0.2196, 0.795, 0.959, 0.6986, 0.9508, 0.7393, 0.9465, 0.7385, 0.9547, 0.6978, 0.222, 0.6308, 0.222, 0.5217, 0.2264, 0.5217, 0.2264, 0.6308, 0.222, 0.5217, 0.222, 0.4801, 0.2264, 0.4801, 0.2264, 0.5217, 0.9888, 0.5501, 0.959, 0.6986, 0.9547, 0.6978, 0.9845, 0.5493, 0.2152, 0.8115, 0.2152, 0.795, 0.2196, 0.795, 0.2196, 0.8115, 0.222, 0.4801, 0.222, 0.3286, 0.2264, 0.3286, 0.2264, 0.4801, 0.2026, 0.6998, 0.2026, 0.8018, 0.1982, 0.8018, 0.1982, 0.6998, 0.207, 0.795, 0.207, 0.7557, 0.2114, 0.7557, 0.2114, 0.795, 0.207, 0.7557, 0.207, 0.6998, 0.2114, 0.6998, 0.2114, 0.7557, 0.222, 0.3286, 0.222, 0.2269, 0.2264, 0.2269, 0.2264, 0.3286, 0.8049, 0.03995, 0.8049, 0.0, 0.8093, 0.0, 0.8093, 0.03995, 0.207, 0.7371, 0.207, 0.7557, 0.2026, 0.7557, 0.2026, 0.7371, 0.207, 0.7557, 0.207, 0.795, 0.2026, 0.795, 0.2026, 0.7557, 0.2152, 0.8781, 0.2152, 0.8448, 0.2196, 0.8448, 0.2196, 0.8781, 0.222, 0.00441, 0.1607, 0.00441, 0.1607, 2.171e-07, 0.2251, 0.001292, 0.7065, 0.2223, 0.7436, 0.2223, 0.7436, 0.2267, 0.7065, 0.2267, 0.1236, 0.00441, 0.08033, 0.00441, 0.08033, 1.357e-07, 0.1236, 1.795e-07, 0.222, 0.6341, 0.222, 0.6308, 0.2264, 0.6308, 0.2251, 0.6372, 0.5829, 0.2223, 0.6633, 0.2223, 0.6633, 0.2267, 0.5829, 0.2267, 0.9293, 0.8464, 0.9287, 0.8496, 0.925, 0.852, 0.925, 0.8455, 0.1607, 0.6341, 0.222, 0.6341, 0.2251, 0.6372, 0.1607, 0.6385, 0.7332, 0.791, 0.7332, 0.8243, 0.7288, 0.8243, 0.7288, 0.791, 0.7332, 0.7744, 0.7332, 0.791, 0.7288, 0.791, 0.7288, 0.7744, 0.08033, 0.6341, 0.1607, 0.6341, 0.1607, 0.6385, 0.08033, 0.6385, 0.9287, 0.8496, 0.9888, 0.8616, 0.988, 0.866, 0.925, 0.852, 0.7288, 0.7744, 0.7288, 0.8302, 0.7244, 0.8302, 0.7244, 0.7744, 0.7377, 0.8079, 0.7332, 0.8079, 0.7332, 0.7912, 0.7377, 0.7912, 2.713e-08, 0.6341, 0.08033, 0.6341, 0.08033, 0.6385, 2.713e-08, 0.6385, 0.7421, 0.7911, 0.7377, 0.7911, 0.7377, 0.7744, 0.7421, 0.7744, 0.8522, 0.4221, 0.8522, 0.5024, 0.8478, 0.5024, 0.8478, 0.4221, 0.9717, 0.2267, 0.9717, 0.5493, 0.9673, 0.5493, 0.9673, 0.2267, 0.1982, 0.8278, 0.1938, 0.8278, 0.1938, 0.6998, 0.1982, 0.6998, 0.8478, 0.4221, 0.8478, 0.5024, 0.8434, 0.5024, 0.8434, 0.4221, 0.185, 0.795, 0.185, 0.8115, 0.1806, 0.8115, 0.1806, 0.795, 0.185, 0.6998, 0.185, 0.7557, 0.1806, 0.7557, 0.1806, 0.6998, 0.185, 0.7557, 0.185, 0.795, 0.1806, 0.795, 0.1806, 0.7557, 0.839, 0.478, 0.839, 0.4221, 0.8434, 0.4221, 0.8434, 0.478, 0.839, 0.5171, 0.839, 0.478, 0.8434, 0.478, 0.8434, 0.5173, 0.185, 0.8115, 0.185, 0.8282, 0.1806, 0.8282, 0.1806, 0.8115, 0.7156, 0.7744, 0.7156, 0.8547, 0.7112, 0.8547, 0.7112, 0.7744, 0.2114, 0.7029, 0.2145, 0.6998, 0.2145, 0.7042, 0.2145, 0.706, 0.1938, 0.8278, 0.1894, 0.8278, 0.1894, 0.6998, 0.1938, 0.6998, 0.04016, 0.6432, 0.0, 0.6429, 2.871e-05, 0.6385, 0.04019, 0.6387, 0.8014, 0.7455, 0.8415, 0.7452, 0.8416, 0.7496, 0.8014, 0.7499, 0.1607, 0.6439, 0.08033, 0.6434, 0.08036, 0.639, 0.1638, 0.6408, 0.1894, 0.7315, 0.1894, 0.8281, 0.185, 0.8281, 0.185, 0.7315, 0.8415, 0.7452, 0.9219, 0.7447, 0.925, 0.7478, 0.8416, 0.7496, 0.9219, 0.7447, 0.9206, 0.5493, 0.925, 0.5493, 0.925, 0.7478, 0.1594, 0.8393, 0.1607, 0.6439, 0.1638, 0.6408, 0.1638, 0.8393, 0.7377, 0.7912, 0.7332, 0.7912, 0.7332, 0.7744, 0.7377, 0.7746, 0.5829, 0.2267, 0.711, 0.2267, 0.711, 0.5493, 0.5829, 0.5493, 0.711, 0.5493, 0.711, 0.2267, 0.839, 0.2267, 0.839, 0.5493, 0.2241, 0.961, 0.2196, 0.961, 0.2196, 0.6385, 0.2241, 0.6385, 0.5271, 0.003252, 0.4877, 0.003252, 0.4712, 0.003252, 0.4712, 0.0, 0.5271, 0.0, 0.8652, 6.783e-09, 0.8652, 0.06133, 0.8093, 0.06133, 0.8093, 0.0, 0.7244, 0.7744, 0.7244, 0.8302, 0.72, 0.8302, 0.72, 0.7744, 0.1638, 0.6998, 0.1806, 0.6998, 0.1804, 0.7801, 0.1638, 0.7801, 0.72, 0.7744, 0.72, 0.8547, 0.7156, 0.8547, 0.7156, 0.7744, 0.7054, 0.6137, 0.6495, 0.6137, 0.6495, 0.5493, 0.7054, 0.5493, 0.3488, 0.6293, 0.3488, 0.6357, 0.293, 0.6357, 0.293, 0.6293, 0.6329, 0.6137, 0.6329, 0.5493, 0.6495, 0.5493, 0.6495, 0.6137, 0.1894, 0.6998, 0.1894, 0.7315, 0.185, 0.7315, 0.185, 0.6998, 0.8895, 0.7501, 0.8895, 0.9486, 0.8578, 0.9486, 0.8578, 0.7501, 0.7112, 0.898, 0.6795, 0.898, 0.6795, 0.898, 0.7112, 0.898, 0.7112, 0.8578, 0.6795, 0.8578, 0.6795, 0.7744, 0.7112, 0.7744, 0.839, 0.2267, 0.8707, 0.2267, 0.8707, 0.4221, 0.839, 0.4221, 0.04016, 0.6432, 0.08033, 0.6434, 0.08033, 0.6434, 0.04016, 0.6432, 0.1283, 0.9197, 0.1283, 1.0, 0.09659, 1.0, 0.09659, 0.9197, 0.1283, 0.8393, 0.1283, 0.8795, 0.09659, 0.8795, 0.09659, 0.8393, 0.7112, 0.9382, 0.6795, 0.9382, 0.6795, 0.898, 0.7112, 0.898, 0.7612, 0.7457, 0.8014, 0.7455, 0.8014, 0.7499, 0.7612, 0.7501, 0.08033, 0.6434, 0.04016, 0.6432, 0.04019, 0.6387, 0.08036, 0.639, 0.6795, 0.9382, 0.5829, 0.9382, 0.5829, 0.898, 0.6795, 0.898, 0.09659, 0.8393, 0.09659, 0.8795, 0.0, 0.8795, 0.0, 0.8393, 0.7112, 0.898, 0.6795, 0.898, 0.6795, 0.8578, 0.7112, 0.8578, 0.1283, 0.8795, 0.1283, 0.9197, 0.09659, 0.9197, 0.09659, 0.8795, 0.09659, 0.9197, 0.09659, 0.8795, 0.09659, 0.8795, 0.09659, 0.9197, 0.1283, 0.9197, 0.09659, 0.9197, 0.09659, 0.9197, 0.1283, 0.9197, 0.6795, 0.8578, 0.7112, 0.8578, 0.7112, 0.8578, 0.6795, 0.8578, 0.09659, 0.8795, 0.1283, 0.8795, 0.1283, 0.8795, 0.09659, 0.8795, 0.6795, 0.898, 0.6795, 0.8578, 0.6795, 0.8578, 0.6795, 0.898, 0.08036, 0.639, 0.04019, 0.6387, 0.04019, 0.6387, 0.08036, 0.639, 0.1607, 0.00441, 0.1236, 0.00441, 0.1236, 1.795e-07, 0.1607, 2.171e-07, 0.6633, 0.2223, 0.7065, 0.2223, 0.7065, 0.2267, 0.6633, 0.2267, 0.438, 0.7903, 0.4047, 0.7903, 0.4047, 0.7533, 0.438, 0.7533, 0.5457, 0.7903, 0.5271, 0.7903, 0.5271, 0.7533, 0.5457, 0.7533, 0.4877, 0.7903, 0.4712, 0.7903, 0.4712, 0.7533, 0.4877, 0.7533, 0.5271, 0.7903, 0.4877, 0.7903, 0.4877, 0.7533, 0.5271, 0.7533, 0.4712, 0.7903, 0.438, 0.7903, 0.438, 0.7533, 0.4712, 0.7533, 0.2597, 0.6971, 0.2597, 0.7341, 0.2264, 0.7341, 0.2264, 0.6971, 0.3674, 0.6971, 0.3674, 0.7341, 0.3488, 0.7341, 0.3488, 0.6971, 0.3095, 0.6971, 0.3095, 0.7341, 0.293, 0.7341, 0.293, 0.6971, 0.3488, 0.6971, 0.3488, 0.7341, 0.3095, 0.7341, 0.3095, 0.6971, 0.293, 0.6971, 0.293, 0.7341, 0.2597, 0.7341, 0.2597, 0.6971, 0.4047, 0.6971, 0.4047, 0.7341, 0.3674, 0.7341, 0.3674, 0.6971, 0.5829, 0.7903, 0.5457, 0.7903, 0.5457, 0.7533, 0.5829, 0.7533, 0.207, 0.6998, 0.207, 0.7371, 0.2026, 0.7371, 0.2026, 0.6998, 0.2152, 0.7557, 0.2152, 0.7371, 0.2196, 0.7371, 0.2196, 0.7557, 0.5829, 0.7533, 0.5457, 0.7533, 0.5457, 0.7533, 0.5829, 0.7533, 0.5829, 0.8548, 0.5457, 0.8548, 0.5457, 0.7903, 0.5829, 0.7903, 0.4047, 0.1854, 0.4047, 0.2254, 0.3674, 0.2254, 0.3674, 0.1854, 0.4047, 0.09425, 0.4047, 0.1854, 0.3674, 0.1854, 0.3674, 0.09425, 0.4047, 0.0, 0.4047, 0.09425, 0.3674, 0.09425, 0.3674, 0.0, 0.5829, 0.71, 0.5457, 0.71, 0.5457, 0.6297, 0.5829, 0.6297, 0.5457, 0.71, 0.5829, 0.71, 0.5829, 0.71, 0.5457, 0.71, 0.4047, 0.6357, 0.4047, 0.6971, 0.3674, 0.6971, 0.3674, 0.6357, 0.5829, 0.4473, 0.5457, 0.4473, 0.5457, 0.4073, 0.5829, 0.4073, 0.5829, 0.5385, 0.5457, 0.5385, 0.5457, 0.4473, 0.5829, 0.4473, 0.5829, 0.6297, 0.5457, 0.6297, 0.5457, 0.5385, 0.5829, 0.5385, 0.4047, 0.7774, 0.4047, 0.8577, 0.3674, 0.8577, 0.3674, 0.7774, 0.5829, 0.7533, 0.5457, 0.7533, 0.5457, 0.71, 0.5829, 0.71, 0.7065, 0.2223, 0.6633, 0.2223, 0.3674, 0.7774, 0.3674, 0.7341, 0.5457, 0.7533, 0.5457, 0.71, 0.5457, 0.71, 0.5457, 0.7533, 0.7065, 0.2223, 0.6633, 0.2223, 0.6633, 0.2223, 0.7065, 0.2223, 0.4047, 0.7774, 0.3674, 0.7774, 0.3674, 0.7774, 0.4047, 0.7774, 0.3674, 0.7774, 0.3674, 0.7341, 0.3674, 0.7341, 0.3674, 0.7774, 0.3674, 0.7341, 0.4047, 0.7341, 0.4047, 0.7341, 0.3674, 0.7341, 0.6633, 0.2267, 0.7065, 0.2267, 0.7065, 0.2267, 0.6633, 0.2267])
me_cube_002.materials.append(mat_katto)
me_cube_002.materials.append(mat_lattia)
me_cube_002.materials.append(mat_sein_t)
me_cube_002.materials.append(mat_kulissi)
me_cube_002.update()
me_cube_004 = bpy.data.meshes.new('Cube.004')
me_cube_004.from_pydata([(-46.35, -4.57, -0.009486), (-46.35, 1.077, -0.009486), (-46.35, -10.22, -0.009486), (-60.08, -4.57, -0.009486), (-60.08, -10.22, -0.009486), (-60.08, 1.077, -0.009486), (20.9, 5.389, -0.009486), (20.9, -10.22, -0.009486), (-23.14, 5.389, -0.009486), (-23.14, -10.22, -0.009486), (14.49, -10.22, -0.009486), (8.076, 5.389, -0.009486), (14.49, 5.389, -0.009486), (7.82, -10.22, -0.009486), (-15.46, -10.22, -0.009486), (-15.46, 5.389, -0.009486), (-12.55, -10.22, -0.009486), (-12.55, 5.389, -0.009486), (-2.113, -10.22, -0.009486), (-1.898, 5.389, -0.009486), (4.715, -10.22, -0.009486), (5.267, 5.389, -0.009486), (-23.14, 1.077, -0.009486), (-46.35, -4.57, -0.009486), (-23.14, -4.57, -0.009486), (-46.35, 1.077, -0.009486), (-46.35, -10.22, -0.009486), (-23.14, -10.22, -0.009486), (20.9, 1.077, -0.009486), (-23.14, 1.077, -0.009486), (14.49, 1.077, -0.009486), (8.076, 1.077, -0.009486), (-15.46, 1.077, -0.009486), (-12.55, 1.077, -0.009486), (-1.909, 1.077, -0.009486), (5.158, 1.077, -0.009486), (-23.14, -4.57, -0.009486), (20.9, -4.57, -0.009486), (14.49, -4.57, -0.009486), (8.076, -4.57, -0.009486), (-15.46, -4.57, -0.009486), (-12.55, -4.57, -0.009486), (-1.967, -4.57, -0.009486), (5.018, -4.57, -0.009486), (-23.42, 5.389, -0.009486), (-23.42, 1.077, -0.009486)], [], [(0, 1, 5, 3), (2, 0, 3, 4), (30, 28, 6, 12), (31, 30, 12, 11), (35, 31, 11, 21), (29, 32, 15, 8), (32, 33, 17, 15), (33, 34, 19, 17), (34, 35, 21, 19), (27, 24, 23, 26), (24, 22, 25, 23), (42, 43, 35, 34), (41, 42, 34, 33), (40, 41, 33, 32), (36, 40, 32, 29), (43, 39, 31, 35), (39, 38, 30, 31), (38, 37, 28, 30), (10, 7, 37, 38), (13, 10, 38, 39), (20, 13, 39, 43), (9, 14, 40, 36), (14, 16, 41, 40), (16, 18, 42, 41), (18, 20, 43, 42), (29, 8, 44, 45)])
me_cube_004.polygons.foreach_set('material_index', [1, 1, 1, 1, 1, 1, 1, 1, 1, 1, 1, 1, 1, 1, 1, 1, 1, 1, 1, 1, 1, 1, 1, 1, 1, 1])
_uv = me_cube_004.uv_layers.new(name='UVMap')
_uv.uv.foreach_set('vector', [0.0, 0.0, 0.0, 0.0, 0.0, 0.0, 0.0, 0.0, 0.0, 0.0, 0.0, 0.0, 0.0, 0.0, 0.0, 0.0, 0.7417, 0.5307, 0.8389, 0.5307, 0.8389, 0.5961, 0.7417, 0.5961, 0.6444, 0.5307, 0.7417, 0.5307, 0.7417, 0.5961, 0.6444, 0.5961, 0.5904, 0.5307, 0.6444, 0.5307, 0.6444, 0.5961, 0.5877, 0.5961, 0.1709, 0.5307, 0.2873, 0.5307, 0.2873, 0.5961, 0.1709, 0.5961, 0.2873, 0.5307, 0.3316, 0.5307, 0.3316, 0.5961, 0.2873, 0.5961, 0.3316, 0.5307, 0.503, 0.5307, 0.5073, 0.5961, 0.3316, 0.5961, 0.503, 0.5307, 0.5904, 0.5307, 0.5877, 0.5961, 0.5073, 0.5961, 0.3594, 0.3987, 0.445, 0.3987, 0.445, 0.3987, 0.3594, 0.3987, 0.1709, 0.445, 0.1709, 0.5307, 0.1709, 0.5307, 0.1709, 0.445, 0.4969, 0.445, 0.5934, 0.445, 0.5904, 0.5307, 0.503, 0.5307, 0.3316, 0.445, 0.4969, 0.445, 0.503, 0.5307, 0.3316, 0.5307, 0.2873, 0.445, 0.3316, 0.445, 0.3316, 0.5307, 0.2873, 0.5307, 0.1709, 0.445, 0.2873, 0.445, 0.2873, 0.5307, 0.1709, 0.5307, 0.5934, 0.445, 0.6444, 0.445, 0.6444, 0.5307, 0.5904, 0.5307, 0.6444, 0.445, 0.7417, 0.445, 0.7417, 0.5307, 0.6444, 0.5307, 0.7417, 0.445, 0.8389, 0.445, 0.8389, 0.5307, 0.7417, 0.5307, 0.7417, 0.3594, 0.8389, 0.3594, 0.8389, 0.445, 0.7417, 0.445, 0.6406, 0.3594, 0.7417, 0.3594, 0.7417, 0.445, 0.6444, 0.445, 0.5934, 0.3594, 0.6406, 0.3594, 0.6444, 0.445, 0.5934, 0.445, 0.1709, 0.3594, 0.2873, 0.3594, 0.2873, 0.445, 0.1709, 0.445, 0.2873, 0.3594, 0.3316, 0.3594, 0.3316, 0.445, 0.2873, 0.445, 0.3316, 0.3594, 0.4899, 0.3594, 0.4969, 0.445, 0.3316, 0.445, 0.4899, 0.3594, 0.5934, 0.3594, 0.5934, 0.445, 0.4969, 0.445, 0.1709, 0.5307, 0.1709, 0.5961, 0.1709, 0.5961, 0.1709, 0.5307])
me_cube_004.materials.append(mat_katto)
me_cube_004.materials.append(mat_lattia)
me_cube_004.materials.append(mat_sein_t)
me_cube_004.materials.append(mat_kulissi)
me_cube_004.update()
me_cube_007 = bpy.data.meshes.new('Cube.007')
me_cube_007.from_pydata([(-46.35, -4.57, 9.006), (-46.35, 1.077, 9.006), (-46.35, -10.22, 9.006), (-23.67, -4.57, 9.006), (-23.67, 1.077, 9.006), (-23.67, -10.22, 9.006), (-23.37, -10.22, 9.013), (-23.37, 1.077, 9.013), (-23.37, -4.57, 9.013), (-46.35, -4.57, 9.006), (-46.35, 1.077, 9.006), (-46.35, -10.22, 9.006), (-60.08, -4.57, 9.006), (-60.08, -10.22, 9.006), (-60.08, 1.077, 9.006), (20.9, 5.389, 12.52), (20.9, -10.22, 12.52), (-23.14, 5.389, 12.52), (-23.14, 5.389, -0.009486), (-23.14, -10.22, 12.52), (-23.14, -10.22, -0.009486), (14.49, 5.389, 12.52), (8.076, 5.389, 12.52), (14.49, -10.22, 12.52), (8.076, -10.22, 12.52), (-23.14, -10.22, 7.843), (-23.14, -10.22, 3.917), (-15.46, -10.22, 12.52), (-15.46, 5.389, 12.52), (-12.55, 5.389, 12.52), (-12.55, -10.22, 12.52), (-23.14, -10.22, 6.684), (-1.897, 5.389, 12.52), (-0.9636, -10.22, 12.52), (-1.898, 5.389, -0.009486), (-1.898, 5.389, 3.917), (-1.898, 5.389, 6.684), (5.255, 5.389, 12.52), (4.333, -10.22, 12.52), (5.267, 5.389, -0.009486), (5.267, 5.389, 6.684), (-23.14, -10.22, 10.18), (-23.14, 1.077, -0.009486), (-23.14, -4.57, -0.009486), (-23.14, -10.22, -0.009486), (5.267, 5.663, -0.009486), (-1.898, 5.663, -0.009486), (-1.898, 5.663, 3.917), (5.267, 5.663, 6.684), (-1.898, 5.663, 6.684), (8.076, 1.077, 12.52), (20.9, 1.077, 12.52), (14.49, 1.077, 12.52), (-23.14, 1.077, 12.52), (-23.14, 1.077, -0.009486), (-15.46, 1.077, 12.52), (-12.55, 1.077, 12.52), (-23.14, 1.077, 6.684), (-0.9636, 1.077, 12.52), (4.333, 1.077, 12.52), (20.9, -4.57, 12.52), (-23.14, -4.57, -0.009486), (-23.14, -4.57, 6.684), (8.076, -4.57, 12.52), (14.49, -4.57, 12.52), (-23.14, -4.57, 12.52), (-15.46, -4.57, 12.52), (-12.55, -4.57, 12.52), (-0.9636, -4.57, 12.52), (4.333, -4.57, 12.52), (-23.14, -10.22, 9.013), (-23.37, 1.077, 12.52), (-23.37, 5.389, 12.52), (-23.37, -4.57, -0.009486), (-23.37, -10.22, -0.009486), (-23.37, -10.22, 7.843), (-23.37, 5.389, -0.009486), (-23.37, -10.22, 10.18), (-23.37, -10.22, 12.52), (-23.37, -10.22, 6.684), (-23.37, -10.22, 3.917), (-23.37, -4.57, 6.684), (-23.37, -10.22, 9.013), (-23.37, -4.57, 12.52), (-23.37, 1.077, -0.009486), (-23.37, 1.077, 6.684)], [], [(0, 1, 4, 3), (2, 0, 3, 5), (7, 8, 3, 4), (8, 6, 5, 3), (10, 9, 12, 14), (9, 11, 13, 12), (52, 50, 22, 21), (51, 52, 21, 15), (55, 53, 17, 28), (20, 61, 73, 74), (25, 31, 79, 75), (26, 20, 74, 80), (56, 55, 28, 29), (58, 56, 29, 32), (40, 36, 49, 48), (35, 34, 46, 47), (59, 58, 32, 37), (50, 59, 37, 22), (70, 25, 75, 82), (20, 61, 43, 44), (61, 54, 42, 43), (34, 39, 45, 46), (36, 35, 47, 49), (62, 57, 85, 81), (63, 69, 59, 50), (69, 68, 58, 59), (68, 67, 56, 58), (67, 66, 55, 56), (31, 26, 80, 79), (17, 53, 71, 72), (66, 65, 53, 55), (60, 64, 52, 51), (64, 63, 50, 52), (23, 24, 63, 64), (16, 23, 64, 60), (27, 19, 65, 66), (30, 27, 66, 67), (33, 30, 67, 68), (65, 19, 78, 83), (38, 33, 68, 69), (24, 38, 69, 63), (54, 18, 76, 84), (41, 70, 82, 77), (19, 41, 77, 78), (53, 65, 83, 71)])
me_cube_007.polygons.foreach_set('material_index', [1, 2, 1, 2, 0, 0, 0, 0, 0, 2, 0, 0, 0, 0, 2, 2, 0, 0, 0, 2, 1, 1, 2, 0, 0, 0, 0, 0, 0, 0, 0, 0, 0, 0, 0, 0, 0, 0, 0, 0, 0, 1, 0, 0, 0])
_uv = me_cube_007.uv_layers.new(name='UVMap')
_uv.uv.foreach_set('vector', [0.1709, 0.445, 0.1709, 0.5307, 0.1709, 0.5307, 0.1709, 0.445, 0.3594, 0.3987, 0.445, 0.3987, 0.445, 0.3987, 0.3594, 0.3987, 0.5307, 0.5355, 0.445, 0.5355, 0.1709, 0.445, 0.1709, 0.5307, 0.445, 0.5355, 0.3594, 0.5355, 0.3594, 0.3987, 0.445, 0.3987, 0.0, 0.0, 0.0, 0.0, 0.0, 0.0, 0.0, 0.0, 0.0, 0.0, 0.0, 0.0, 0.0, 0.0, 0.0, 0.0, 0.7417, 0.5307, 0.6444, 0.5307, 0.6444, 0.5961, 0.7417, 0.5961, 0.8389, 0.5307, 0.7417, 0.5307, 0.7417, 0.5961, 0.8389, 0.5961, 0.2873, 0.5307, 0.1709, 0.5307, 0.1709, 0.5961, 0.2873, 0.5961, 0.3594, 0.3987, 0.445, 0.3987, 0.445, 0.3987, 0.3594, 0.3987, 0.0, 0.0, 0.0, 0.0, 0.0, 0.0, 0.0, 0.0, 0.0, 0.0, 0.0, 0.0, 0.0, 0.0, 0.0, 0.0, 0.3316, 0.5307, 0.2873, 0.5307, 0.2873, 0.5961, 0.3316, 0.5961, 0.5073, 0.5307, 0.3316, 0.5307, 0.3316, 0.5961, 0.4931, 0.5961, 0.5877, 0.5002, 0.5073, 0.5002, 0.5073, 0.5002, 0.5877, 0.5002, 0.5073, 0.4582, 0.5073, 0.3987, 0.5073, 0.3987, 0.5073, 0.4582, 0.5877, 0.5307, 0.5073, 0.5307, 0.4931, 0.5961, 0.6016, 0.5961, 0.6444, 0.5307, 0.5877, 0.5307, 0.6016, 0.5961, 0.6444, 0.5961, 0.0, 0.0, 0.0, 0.0, 0.0, 0.0, 0.0, 0.0, 0.3594, 0.3987, 0.445, 0.3987, 0.445, 0.3987, 0.3594, 0.3987, 0.1709, 0.445, 0.1709, 0.5307, 0.1709, 0.5307, 0.1709, 0.445, 0.5073, 0.5961, 0.5877, 0.5961, 0.5877, 0.5961, 0.5073, 0.5961, 0.5073, 0.5002, 0.5073, 0.4582, 0.5073, 0.4582, 0.5073, 0.5002, 0.0, 0.0, 0.0, 0.0, 0.0, 0.0, 0.0, 0.0, 0.6444, 0.445, 0.5877, 0.445, 0.5877, 0.5307, 0.6444, 0.5307, 0.5877, 0.445, 0.5073, 0.445, 0.5073, 0.5307, 0.5877, 0.5307, 0.5073, 0.445, 0.3316, 0.445, 0.3316, 0.5307, 0.5073, 0.5307, 0.3316, 0.445, 0.2873, 0.445, 0.2873, 0.5307, 0.3316, 0.5307, 0.0, 0.0, 0.0, 0.0, 0.0, 0.0, 0.0, 0.0, 0.1709, 0.5961, 0.1709, 0.5307, 0.1709, 0.5307, 0.1709, 0.5961, 0.2873, 0.445, 0.1709, 0.445, 0.1709, 0.5307, 0.2873, 0.5307, 0.8389, 0.445, 0.7417, 0.445, 0.7417, 0.5307, 0.8389, 0.5307, 0.7417, 0.445, 0.6444, 0.445, 0.6444, 0.5307, 0.7417, 0.5307, 0.7417, 0.3594, 0.6444, 0.3594, 0.6444, 0.445, 0.7417, 0.445, 0.8389, 0.3594, 0.7417, 0.3594, 0.7417, 0.445, 0.8389, 0.445, 0.2873, 0.3594, 0.1709, 0.3594, 0.1709, 0.445, 0.2873, 0.445, 0.3316, 0.3594, 0.2873, 0.3594, 0.2873, 0.445, 0.3316, 0.445, 0.5073, 0.3594, 0.3316, 0.3594, 0.3316, 0.445, 0.5073, 0.445, 0.1709, 0.445, 0.1709, 0.3594, 0.1709, 0.3594, 0.1709, 0.445, 0.5877, 0.3594, 0.5073, 0.3594, 0.5073, 0.445, 0.5877, 0.445, 0.6444, 0.3594, 0.5877, 0.3594, 0.5877, 0.445, 0.6444, 0.445, 0.1709, 0.5307, 0.1709, 0.5961, 0.1709, 0.5961, 0.1709, 0.5307, 0.0, 0.0, 0.0, 0.0, 0.0, 0.0, 0.0, 0.0, 0.0, 0.0, 0.0, 0.0, 0.0, 0.0, 0.0, 0.0, 0.1709, 0.5307, 0.1709, 0.445, 0.1709, 0.445, 0.1709, 0.5307])
me_cube_007.materials.append(mat_katto)
me_cube_007.materials.append(mat_lattia)
me_cube_007.materials.append(mat_sein_t)
me_cube_007.materials.append(mat_kulissi)
me_cube_007.update()

# ---- objects
ob_light = bpy.data.objects.new('Light', light_light)
ob_camera = bpy.data.objects.new('Camera', cam_camera)
ob_pohjapiirrus = bpy.data.objects.new('pohjapiirrus', me_pohjapiirrus)
ob_pohjapiirrus_001 = bpy.data.objects.new('pohjapiirrus.001', me_pohjapiirrus_001)
ob_unity_9umklap5jc = bpy.data.objects.new('Unity_9uMKlaP5Jc', me_unity_9umklap5jc)
ob_cube_003 = bpy.data.objects.new('Cube.003', me_cube_002)
ob_cube_004 = bpy.data.objects.new('Cube.004', me_cube_004)
ob_cube_005 = bpy.data.objects.new('Cube.005', me_cube_007)

# ---- transforms, parenting, visibility, modifiers, constraints
ob_light.location = (4.076, 1.005, 5.904)
ob_light.rotation_euler = (0.6503, 0.05522, 1.866)
ob_light.lock_rotations_4d = False
ob_light.empty_display_type = 'ARROWS'
ob_light.color = (0.0, 0.0, 0.0, 0.0)
ob_light.lineart.crease_threshold = 0.0
ob_camera.location = (7.359, -6.926, 4.958)
ob_camera.rotation_euler = (1.109, 0.0, 0.8149)
ob_camera.lock_rotations_4d = False
ob_camera.empty_display_type = 'ARROWS'
ob_camera.color = (0.0, 0.0, 0.0, 0.0)
ob_camera.display_type = 'WIRE'
ob_camera.lineart.crease_threshold = 0.0
ob_pohjapiirrus.location = (1.466, 0.0, -5.925)
ob_pohjapiirrus.rotation_euler = (3.142, -9.483e-09, 3.142)
ob_pohjapiirrus.scale = (-28.81, 28.81, 28.81)
ob_pohjapiirrus.hide_select = True
ob_pohjapiirrus_001.location = (1.466, 0.0, 24.07)
ob_pohjapiirrus_001.rotation_euler = (3.142, -9.483e-09, 3.142)
ob_pohjapiirrus_001.scale = (-28.81, 28.81, 28.81)
ob_pohjapiirrus_001.hide_select = True
ob_unity_9umklap5jc.location = (0.0, 7.239, 8.893)
ob_unity_9umklap5jc.rotation_euler = (1.571, -0.0, 6.283)
ob_unity_9umklap5jc.scale = (18.11, 18.11, 18.11)
ob_unity_9umklap5jc.hide_select = True
ob_cube_003.location = (0.0, 0.0, 0.0)
ob_cube_004.location = (0.0, 0.0, 0.0)
ob_cube_005.location = (0.0, 0.0, 0.0)

# ---- collection membership
col_collection.objects.link(ob_light)
col_collection.objects.link(ob_camera)
col_collection.objects.link(ob_pohjapiirrus)
col_collection.objects.link(ob_pohjapiirrus_001)
col_collection.objects.link(ob_unity_9umklap5jc)
col_collection.objects.link(ob_cube_003)
col_collection.objects.link(ob_cube_004)
col_collection.objects.link(ob_cube_005)

# ---- scene / render settings (as saved in the file)
scene.camera = ob_camera
scene.frame_start = 1; scene.frame_end = 250; scene.frame_set(12)
scene.render.engine = 'BLENDER_EEVEE_NEXT'
scene.cycles.sampling_pattern = 'TABULATED_SOBOL'
scene.eevee.taa_samples = 1
scene.view_settings.view_transform = 'Filmic'
bpy.context.view_layer.update()
